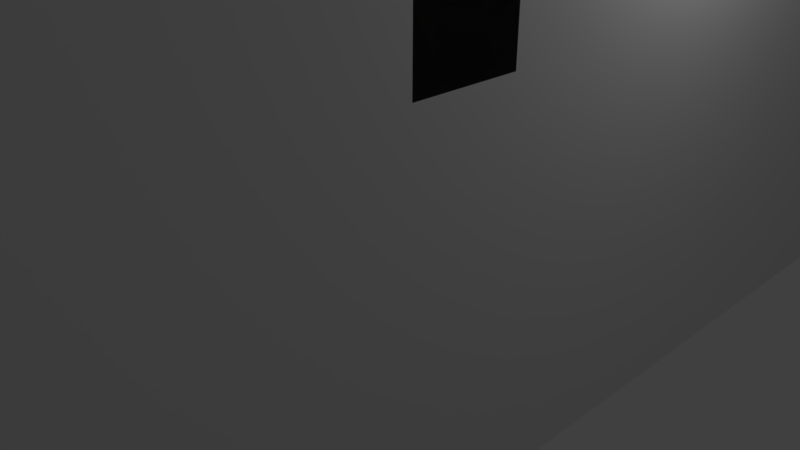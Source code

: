 # Source: building.blend  (saved by Blender 2.79.0; exported with 4.5.12 LTS)
import bpy
from mathutils import Matrix  # noqa: F401  (used for matrix-valued properties, if any)

bpy.ops.wm.read_factory_settings(use_empty=True)
scene = bpy.context.scene
scene.name = 'Scene'

# ---- collections
col_collection_1 = bpy.data.collections.new('Collection 1'); scene.collection.children.link(col_collection_1)

# ---- materials (node trees are filled in below, after node groups)
mat_material = bpy.data.materials.new('Material')
mat_material.alpha_threshold = 0.0
mat_material.use_transparent_shadow = False
mat_material.roughness = 0.5
mat_material.line_color = (0.0, 0.0, 0.0, 1.0)

# ---- material node trees

# ---- world
world_world = bpy.data.worlds.new('World'); scene.world = world_world
world_world.color = (0.05088, 0.05088, 0.05088)
world_world.use_sun_shadow = False
world_world.sun_shadow_jitter_overblur = 0.0
world_world.cycles.sampling_method = 'MANUAL'

# ---- cameras
cam_camera = bpy.data.cameras.new('Camera')
cam_camera.clip_end = 100.0
cam_camera.lens = 35.0
cam_camera.sensor_width = 32.0
cam_camera.sensor_height = 18.0
cam_camera.ortho_scale = 7.314
cam_camera.dof.focus_distance = 0.0
cam_camera.dof.aperture_fstop = 128.0

# ---- lights
light_lamp = bpy.data.lights.new('Lamp', 'POINT')
light_lamp.transmission_factor = 0.0
light_lamp.cutoff_distance = 30.0
light_lamp.energy = 100.0
light_lamp.shadow_buffer_clip_start = 1.001
light_lamp.shadow_soft_size = 0.1
light_lamp.shadow_maximum_resolution = 0.006
light_lamp.use_absolute_resolution = True

# ---- meshes
me_cube = bpy.data.meshes.new('Cube')
me_cube.from_pydata([(1.0, 4.014, -1.0), (1.0, -1.0, -1.0), (-1.0, -1.0, -1.0), (-1.0, 4.014, -1.0), (1.0, 4.014, 2.394), (1.0, -1.0, 2.394), (-1.0, -1.0, 2.394), (-1.0, 4.014, 2.394), (1.0, -0.3968, -1.0), (1.0, -0.3968, 2.394), (1.0, 4.014, 1.513), (1.0, -1.0, 1.513), (-1.0, -1.0, 1.513), (-1.0, 4.014, 1.513), (1.0, -0.3968, 1.513), (1.0, 4.014, 2.115), (1.0, -1.0, 2.115), (-1.0, -1.0, 2.115), (-1.0, 4.014, 2.115), (1.0, -0.3968, 2.115), (1.0, 4.014, 0.7173), (1.0, -1.0, 0.7173), (-1.0, -1.0, 0.7173), (-1.0, 4.014, 0.7173), (1.0, -0.3968, 0.7173), (1.0, 4.014, 0.1156), (1.0, -1.0, 0.1156), (-1.0, -1.0, 0.1156), (-1.0, 4.014, 0.1156), (1.0, -0.3968, 0.1156), (1.0, -0.236, -1.0), (1.0, -0.236, 2.394), (1.0, -0.236, 1.513), (1.0, -0.236, 2.115), (1.0, -0.236, 0.7173), (1.0, -0.236, 0.1156), (1.0, 1.413, -1.0), (1.0, 1.413, 2.394), (1.0, 1.413, 1.513), (1.0, 1.413, 2.115), (1.0, 1.413, 0.7173), (1.0, 1.413, 0.1156), (1.0, 1.573, -1.0), (1.0, 1.573, 2.394), (1.0, 1.573, 1.513), (1.0, 1.573, 2.115), (1.0, 1.573, 0.7173), (1.0, 1.573, 0.1156), (1.0, 3.226, -1.0), (1.0, 3.226, 2.394), (1.0, 3.226, 1.513), (1.0, 3.226, 2.115), (1.0, 3.226, 0.7173), (1.0, 3.226, 0.1156), (1.0, 3.383, -1.0), (1.0, 3.383, 2.394), (1.0, 3.383, 1.513), (1.0, 3.383, 2.115), (1.0, 3.383, 0.7173), (1.0, 3.383, 0.1156)], [], [(4, 7, 6, 5), (16, 5, 6, 17), (17, 6, 7, 18), (25, 0, 3, 28), (26, 1, 8, 29), (16, 11, 14, 19), (15, 10, 13, 18), (22, 12, 13, 23), (21, 11, 12, 22), (4, 15, 18, 7), (5, 16, 19, 9), (12, 17, 18, 13), (11, 16, 17, 12), (26, 21, 22, 27), (27, 22, 23, 28), (11, 21, 24, 14), (10, 20, 23, 13), (2, 27, 28, 3), (1, 26, 27, 2), (21, 26, 29, 24), (20, 25, 28, 23), (29, 8, 30, 35), (14, 24, 34, 32), (9, 19, 33, 31), (35, 30, 36, 41), (32, 34, 40, 38), (31, 33, 39, 37), (41, 36, 42, 47), (38, 40, 46, 44), (37, 39, 45, 43), (47, 42, 48, 53), (44, 46, 52, 50), (43, 45, 51, 49), (53, 48, 54, 59), (50, 52, 58, 56), (49, 51, 57, 55), (4, 55, 57, 15), (10, 56, 58, 20), (25, 59, 54, 0), (25, 20, 58, 59), (10, 15, 57, 56), (50, 51, 45, 44), (53, 52, 46, 47), (41, 40, 34, 35), (38, 39, 33, 32), (0, 54, 48, 42, 36, 30, 8, 1, 2, 3)])
_uv = me_cube.uv_layers.new(name='UVMap')
_uv.uv.foreach_set('vector', [0.0001086, 0.2735, 0.1612, 0.2735, 0.1612, 0.6774, 0.0001085, 0.6774, 0.0001085, 0.6999, 0.0001085, 0.6774, 0.1612, 0.6774, 0.1612, 0.6999, 0.1837, 0.6774, 0.1612, 0.6774, 0.1612, 0.2735, 0.1837, 0.2735, 0.0001087, 0.08997, 0.0001088, 0.0001085, 0.1612, 0.0001086, 0.1612, 0.08997, 0.5961, 0.08996, 0.5961, 0.0001086, 0.6447, 0.0001085, 0.6447, 0.08996, 0.5961, 0.251, 0.5961, 0.2025, 0.6447, 0.2025, 0.6447, 0.251, 0.0001086, 0.251, 0.0001086, 0.2025, 0.1612, 0.2025, 0.1612, 0.251, 0.2963, 0.6774, 0.2322, 0.6774, 0.2322, 0.2735, 0.2963, 0.2735, 0.0001085, 0.8125, 0.0001085, 0.7484, 0.1612, 0.7484, 0.1612, 0.8125, 0.0001086, 0.2735, 0.0001086, 0.251, 0.1612, 0.251, 0.1612, 0.2735, 0.5961, 0.2735, 0.5961, 0.251, 0.6447, 0.251, 0.6447, 0.2735, 0.2322, 0.6774, 0.1837, 0.6774, 0.1837, 0.2735, 0.2322, 0.2735, 0.0001085, 0.7484, 0.0001085, 0.6999, 0.1612, 0.6999, 0.1612, 0.7484, 0.0001085, 0.8609, 0.0001085, 0.8125, 0.1612, 0.8125, 0.1612, 0.8609, 0.3448, 0.6774, 0.2963, 0.6774, 0.2963, 0.2735, 0.3448, 0.2735, 0.5961, 0.2025, 0.5961, 0.1384, 0.6447, 0.1384, 0.6447, 0.2025, 0.0001086, 0.2025, 0.0001087, 0.1384, 0.1612, 0.1384, 0.1612, 0.2025, 0.4346, 0.6774, 0.3448, 0.6774, 0.3448, 0.2735, 0.4346, 0.2735, 0.0001085, 0.9508, 0.0001085, 0.8609, 0.1612, 0.8609, 0.1612, 0.9508, 0.5961, 0.1384, 0.5961, 0.08996, 0.6447, 0.08996, 0.6447, 0.1384, 0.0001087, 0.1384, 0.0001087, 0.08997, 0.1612, 0.08997, 0.1612, 0.1384, 0.6447, 0.08996, 0.6447, 0.0001085, 0.6576, 0.0001085, 0.6576, 0.08996, 0.6447, 0.2025, 0.6447, 0.1384, 0.6576, 0.1384, 0.6576, 0.2025, 0.6447, 0.2735, 0.6447, 0.251, 0.6576, 0.251, 0.6576, 0.2735, 0.6576, 0.08996, 0.6576, 0.0001085, 0.7904, 0.0001085, 0.7904, 0.08996, 0.6576, 0.2025, 0.6576, 0.1384, 0.7904, 0.1384, 0.7904, 0.2025, 0.6576, 0.2735, 0.6576, 0.251, 0.7904, 0.251, 0.7904, 0.2735, 0.7904, 0.08996, 0.7904, 0.0001085, 0.8033, 0.0001085, 0.8033, 0.08996, 0.7904, 0.2025, 0.7904, 0.1384, 0.8033, 0.1384, 0.8033, 0.2025, 0.7904, 0.2735, 0.7904, 0.251, 0.8033, 0.251, 0.8033, 0.2735, 0.8033, 0.08996, 0.8033, 0.0001085, 0.9365, 0.0001085, 0.9365, 0.08996, 0.8033, 0.2025, 0.8033, 0.1384, 0.9365, 0.1384, 0.9365, 0.2025, 0.8033, 0.2735, 0.8033, 0.251, 0.9365, 0.251, 0.9365, 0.2735, 0.9365, 0.08996, 0.9365, 0.0001085, 0.9491, 0.0001085, 0.9491, 0.08996, 0.9365, 0.2025, 0.9365, 0.1384, 0.9491, 0.1384, 0.9491, 0.2025, 0.9365, 0.2735, 0.9365, 0.251, 0.9491, 0.251, 0.9491, 0.2735, 0.9999, 0.2735, 0.9491, 0.2735, 0.9491, 0.251, 0.9999, 0.251, 0.9999, 0.2025, 0.9491, 0.2025, 0.9491, 0.1384, 0.9999, 0.1384, 0.9999, 0.08996, 0.9491, 0.08996, 0.9491, 0.0001085, 0.9999, 0.0001085, 0.9999, 0.08996, 0.9999, 0.1384, 0.9491, 0.1384, 0.9491, 0.08996, 0.9999, 0.2025, 0.9999, 0.251, 0.9491, 0.251, 0.9491, 0.2025, 0.9365, 0.2025, 0.9365, 0.251, 0.8033, 0.251, 0.8033, 0.2025, 0.9365, 0.08996, 0.9365, 0.1384, 0.8033, 0.1384, 0.8033, 0.08996, 0.7904, 0.08996, 0.7904, 0.1384, 0.6576, 0.1384, 0.6576, 0.08996, 0.7904, 0.2025, 0.7904, 0.251, 0.6576, 0.251, 0.6576, 0.2025, 0.5946, 0.273, 0.5959, 0.3359, 0.5948, 0.3359, 0.5952, 0.4681, 0.5953, 0.481, 0.5957, 0.6128, 0.5957, 0.6288, 0.5957, 0.6774, 0.4346, 0.6774, 0.4346, 0.2735])
me_cube.materials.append(mat_material)
me_cube.use_remesh_preserve_volume = False
me_cube.use_remesh_preserve_attributes = False
me_cube.use_mirror_vertex_groups = False
me_cube.update()

# ---- objects
ob_cube = bpy.data.objects.new('Cube', me_cube)
ob_lamp = bpy.data.objects.new('Lamp', light_lamp)
ob_camera = bpy.data.objects.new('Camera', cam_camera)

# ---- transforms, parenting, visibility, modifiers, constraints
ob_cube.location = (0.0, 0.0, 3.066)
ob_cube.scale = (3.488, 6.632, 3.578)
ob_cube.lock_rotations_4d = False
ob_cube.empty_display_type = 'ARROWS'
ob_cube.lineart.crease_threshold = 0.0
ob_lamp.location = (4.076, 1.005, 5.904)
ob_lamp.rotation_euler = (0.6503, 0.05522, 1.866)
ob_lamp.lock_rotations_4d = False
ob_lamp.empty_display_type = 'ARROWS'
ob_lamp.color = (0.0, 0.0, 0.0, 0.0)
ob_lamp.lineart.crease_threshold = 0.0
ob_camera.location = (7.481, -6.508, 5.344)
ob_camera.rotation_euler = (1.109, 0.0, 0.8149)
ob_camera.lock_rotations_4d = False
ob_camera.empty_display_type = 'ARROWS'
ob_camera.color = (0.0, 0.0, 0.0, 0.0)
ob_camera.display_type = 'WIRE'
ob_camera.lineart.crease_threshold = 0.0

# ---- collection membership
col_collection_1.objects.link(ob_cube)
col_collection_1.objects.link(ob_lamp)
col_collection_1.objects.link(ob_camera)

# ---- scene / render settings (as saved in the file)
scene.camera = ob_camera
scene.frame_start = 1; scene.frame_end = 250; scene.frame_set(87)
scene.render.engine = 'BLENDER_EEVEE_NEXT'
scene.render.resolution_percentage = 50
scene.render.dither_intensity = 0.0
scene.cycles.use_denoising = False
scene.cycles.samples = 128
scene.cycles.sampling_pattern = 'TABULATED_SOBOL'
scene.cycles.use_adaptive_sampling = False
scene.cycles.use_light_tree = False
scene.cycles.blur_glossy = 0.0
scene.cycles.sample_clamp_indirect = 0.0
scene.view_settings.view_transform = 'Standard'
bpy.context.view_layer.update()
